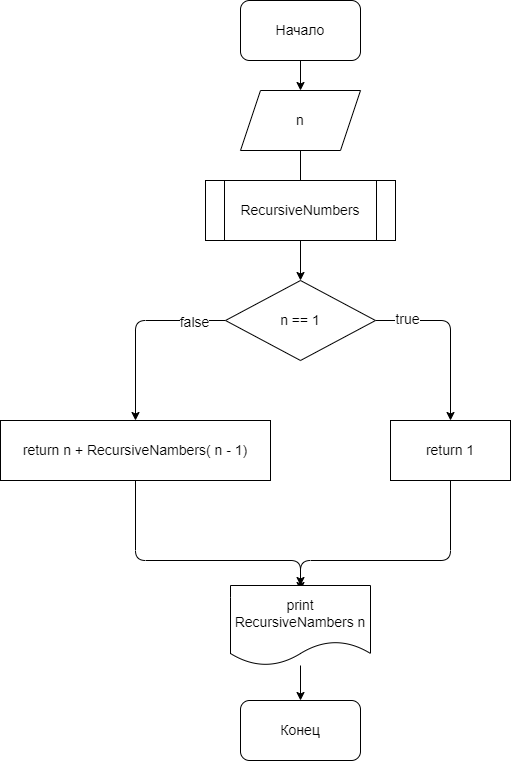

The diagram above was exported from draw.io. Its source (the exported page's mxGraphModel, read from the mxfile embedded in the PNG):
<mxGraphModel dx="690" dy="733" grid="1" gridSize="10" guides="1" tooltips="1" connect="1" arrows="1" fold="1" page="1" pageScale="1" pageWidth="827" pageHeight="1169" math="0" shadow="0">
  <root>
    <mxCell id="0" />
    <mxCell id="1" parent="0" />
    <mxCell id="12" value="" style="edgeStyle=none;html=1;fontSize=14;" edge="1" parent="1" source="2" target="4">
      <mxGeometry relative="1" as="geometry" />
    </mxCell>
    <mxCell id="2" value="&lt;font style=&quot;font-size: 14px&quot;&gt;Начало&lt;/font&gt;" style="rounded=1;whiteSpace=wrap;html=1;" vertex="1" parent="1">
      <mxGeometry x="400" width="120" height="60" as="geometry" />
    </mxCell>
    <mxCell id="21" style="edgeStyle=none;html=1;exitX=0.5;exitY=1;exitDx=0;exitDy=0;fontSize=14;" edge="1" parent="1" source="3">
      <mxGeometry relative="1" as="geometry">
        <mxPoint x="460" y="590" as="targetPoint" />
        <Array as="points">
          <mxPoint x="610" y="560" />
          <mxPoint x="460" y="560" />
        </Array>
      </mxGeometry>
    </mxCell>
    <mxCell id="3" value="return 1" style="rounded=0;whiteSpace=wrap;html=1;fontSize=14;" vertex="1" parent="1">
      <mxGeometry x="550" y="420" width="120" height="60" as="geometry" />
    </mxCell>
    <mxCell id="13" value="" style="edgeStyle=none;html=1;fontSize=14;" edge="1" parent="1" source="4" target="5">
      <mxGeometry relative="1" as="geometry" />
    </mxCell>
    <mxCell id="4" value="n" style="shape=parallelogram;perimeter=parallelogramPerimeter;whiteSpace=wrap;html=1;fixedSize=1;fontSize=14;" vertex="1" parent="1">
      <mxGeometry x="400" y="90" width="120" height="60" as="geometry" />
    </mxCell>
    <mxCell id="8" style="edgeStyle=none;html=1;exitX=0;exitY=0.5;exitDx=0;exitDy=0;fontSize=14;" edge="1" parent="1" source="5" target="7">
      <mxGeometry relative="1" as="geometry">
        <Array as="points">
          <mxPoint x="295" y="320" />
        </Array>
      </mxGeometry>
    </mxCell>
    <mxCell id="11" value="false" style="edgeLabel;html=1;align=center;verticalAlign=middle;resizable=0;points=[];fontSize=14;" vertex="1" connectable="0" parent="8">
      <mxGeometry x="-0.6667" y="1" relative="1" as="geometry">
        <mxPoint as="offset" />
      </mxGeometry>
    </mxCell>
    <mxCell id="9" style="edgeStyle=none;html=1;exitX=1;exitY=0.5;exitDx=0;exitDy=0;entryX=0.5;entryY=0;entryDx=0;entryDy=0;fontSize=14;" edge="1" parent="1" source="5" target="3">
      <mxGeometry relative="1" as="geometry">
        <Array as="points">
          <mxPoint x="610" y="320" />
        </Array>
      </mxGeometry>
    </mxCell>
    <mxCell id="10" value="true" style="edgeLabel;html=1;align=center;verticalAlign=middle;resizable=0;points=[];fontSize=14;" vertex="1" connectable="0" parent="9">
      <mxGeometry x="-0.643" y="2" relative="1" as="geometry">
        <mxPoint as="offset" />
      </mxGeometry>
    </mxCell>
    <mxCell id="5" value="n == 1" style="rhombus;whiteSpace=wrap;html=1;fontSize=14;" vertex="1" parent="1">
      <mxGeometry x="385" y="280" width="150" height="80" as="geometry" />
    </mxCell>
    <mxCell id="20" style="edgeStyle=none;html=1;exitX=0.5;exitY=1;exitDx=0;exitDy=0;entryX=0.5;entryY=0;entryDx=0;entryDy=0;fontSize=14;" edge="1" parent="1" source="7" target="17">
      <mxGeometry relative="1" as="geometry">
        <Array as="points">
          <mxPoint x="295" y="560" />
          <mxPoint x="460" y="560" />
        </Array>
      </mxGeometry>
    </mxCell>
    <mxCell id="7" value="return n + RecursiveNambers( n - 1)" style="rounded=0;whiteSpace=wrap;html=1;fontSize=14;" vertex="1" parent="1">
      <mxGeometry x="160" y="420" width="270" height="60" as="geometry" />
    </mxCell>
    <mxCell id="16" value="RecursiveNumbers" style="shape=process;whiteSpace=wrap;html=1;backgroundOutline=1;fontSize=14;" vertex="1" parent="1">
      <mxGeometry x="365" y="180" width="190" height="60" as="geometry" />
    </mxCell>
    <mxCell id="19" value="" style="edgeStyle=none;html=1;fontSize=14;" edge="1" parent="1" source="17" target="18">
      <mxGeometry relative="1" as="geometry" />
    </mxCell>
    <mxCell id="17" value="print&lt;br&gt;RecursiveNambers n" style="shape=document;whiteSpace=wrap;html=1;boundedLbl=1;fontSize=14;" vertex="1" parent="1">
      <mxGeometry x="390" y="585" width="140" height="80" as="geometry" />
    </mxCell>
    <mxCell id="18" value="Конец" style="rounded=1;whiteSpace=wrap;html=1;fontSize=14;" vertex="1" parent="1">
      <mxGeometry x="400" y="700" width="120" height="60" as="geometry" />
    </mxCell>
  </root>
</mxGraphModel>